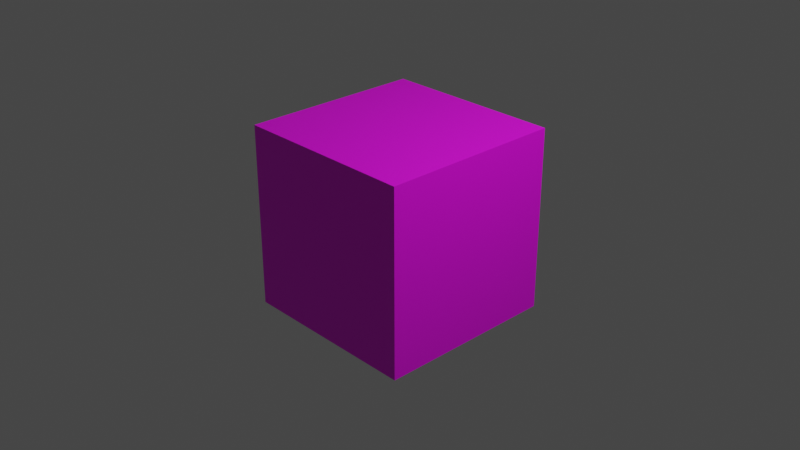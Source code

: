 # Source: bloco.blend  (saved by Blender 3.6.11; exported with 4.5.12 LTS)
import bpy
from mathutils import Matrix  # noqa: F401  (used for matrix-valued properties, if any)

bpy.ops.wm.read_factory_settings(use_empty=True)
scene = bpy.context.scene
scene.name = 'Scene'

# ---- collections
col_collection = bpy.data.collections.new('Collection'); scene.collection.children.link(col_collection)

# ---- images (referenced by path relative to the original .blend; pixels are not part of the script)
import os
ASSET_DIR = os.environ.get("B2B_ASSET_DIR", "")  # directory of the original .blend (textures are referenced by path, not embedded)
HERE = os.path.dirname(os.path.abspath(__file__))  # packed textures are extracted next to this script under _unpacked/

def load_image(name, relpath, width, height, colorspace="sRGB"):
    """Load a texture the original file referenced (path relative to the .blend, or extracted next to this script)."""
    p = next((c for c in (os.path.join(HERE, relpath), os.path.join(ASSET_DIR, relpath)) if relpath and os.path.exists(c)), "")
    if p:
        img = bpy.data.images.load(p, check_existing=True)
        img.name = name
    else:  # same state as the original file: an image datablock whose file is absent (Cycles renders it pink)
        img = bpy.data.images.new(name, width, height)
        img.source = "FILE"
        img.filepath = "//" + (relpath or name)
    img.colorspace_settings.name = colorspace
    return img
img_grass_block_tex_png = load_image('Grass_Block_TEX.png', 'Grass_Block_TEX.png', 1024, 1024, 'sRGB')

# ---- materials (node trees are filled in below, after node groups)
mat_material = bpy.data.materials.new('Material')
mat_material.alpha_threshold = 0.0
mat_material.use_transparent_shadow = False
mat_material.roughness = 0.5
mat_material.line_color = (0.0, 0.0, 0.0, 1.0)

# ---- material node trees
mat_material.use_nodes = True; mat_material.node_tree.nodes.clear()
_N = mat_material.node_tree.nodes; _L = mat_material.node_tree.links
n0 = _N.new('ShaderNodeOutputMaterial'); n0.name = 'Material Output'; n0.location = (300, 300)
n1 = _N.new('ShaderNodeBsdfPrincipled'); n1.name = 'Principled BSDF'; n1.location = (10, 300)
n1.distribution = 'GGX'
n1.subsurface_method = 'RANDOM_WALK_SKIN'
n1.inputs[3].default_value = 1.45
n1.inputs[27].default_value = (0.0, 0.0, 0.0, 1.0)
n1.inputs[28].default_value = 1.0
n2 = _N.new('ShaderNodeTexImage'); n2.name = 'Image Texture'; n2.location = (-280, 280)
n2.image = img_grass_block_tex_png
_L.new(n1.outputs[0], n0.inputs[0])
_L.new(n2.outputs[0], n1.inputs[0])
n0.is_active_output = True

# ---- world
world_world = bpy.data.worlds.new('World'); scene.world = world_world
world_world.use_nodes = True; world_world.node_tree.nodes.clear()
_N = world_world.node_tree.nodes; _L = world_world.node_tree.links
n0 = _N.new('ShaderNodeOutputWorld'); n0.name = 'World Output'; n0.location = (300, 300)
n1 = _N.new('ShaderNodeBackground'); n1.name = 'Background'; n1.location = (10, 300)
n1.inputs[0].default_value = (0.05088, 0.05088, 0.05088, 1.0)
_L.new(n1.outputs[0], n0.inputs[0])
n0.is_active_output = True
world_world.color = (0.05088, 0.05088, 0.05088)
world_world.use_sun_shadow = False
world_world.sun_shadow_jitter_overblur = 0.0

# ---- cameras
cam_camera = bpy.data.cameras.new('Camera')
cam_camera.clip_end = 100.0
cam_camera.ortho_scale = 7.314

# ---- lights
light_light = bpy.data.lights.new('Light', 'POINT')
light_light.transmission_factor = 0.0
light_light.energy = 1000.0
light_light.shadow_soft_size = 0.1
light_light.shadow_maximum_resolution = 0.006
light_light.use_absolute_resolution = True

# ---- meshes
me_cube = bpy.data.meshes.new('Cube')
me_cube.from_pydata([(1.0, 1.0, 1.0), (1.0, 1.0, -1.0), (1.0, -1.0, 1.0), (1.0, -1.0, -1.0), (-1.0, 1.0, 1.0), (-1.0, 1.0, -1.0), (-1.0, -1.0, 1.0), (-1.0, -1.0, -1.0)], [], [(0, 4, 6, 2), (3, 2, 6, 7), (7, 6, 4, 5), (5, 1, 3, 7), (1, 0, 2, 3), (5, 4, 0, 1)])
_uv = me_cube.uv_layers.new(name='UVMap')
_uv.uv.foreach_set('vector', [0.3363, 0.4997, 0.6682, 0.4997, 0.6682, 0.7497, 0.3363, 0.7497, 0.3352, 0.9986, 0.3352, 0.7491, 0.6685, 0.7497, 0.6685, 0.9991, 0.6685, 0.25, 0.6685, 0.4994, 0.3352, 0.4994, 0.3352, 0.25, 0.3352, -3.172e-05, 0.6685, -3.172e-05, 0.6685, 0.25, 0.3352, 0.25, 1.001, 0.7494, 0.6689, 0.7494, 0.6689, 0.4994, 1.001, 0.4994, 0.003005, 0.4997, 0.3356, 0.4997, 0.3363, 0.7497, 0.003727, 0.7497])
me_cube.materials.append(mat_material)
me_cube.use_mirror_vertex_groups = False
me_cube.update()

# ---- objects
ob_cube = bpy.data.objects.new('Cube', me_cube)
ob_light = bpy.data.objects.new('Light', light_light)
ob_camera = bpy.data.objects.new('Camera', cam_camera)

# ---- transforms, parenting, visibility, modifiers, constraints
ob_cube.location = (0.0, 0.0, 0.0)
ob_cube.lock_rotations_4d = False
ob_cube.empty_display_type = 'ARROWS'
ob_cube.lineart.crease_threshold = 0.0
ob_light.location = (4.076, 1.005, 5.904)
ob_light.rotation_euler = (0.6503, 0.05522, 1.866)
ob_light.lock_rotations_4d = False
ob_light.empty_display_type = 'ARROWS'
ob_light.color = (0.0, 0.0, 0.0, 0.0)
ob_light.lineart.crease_threshold = 0.0
ob_camera.location = (7.359, -6.926, 4.958)
ob_camera.rotation_euler = (1.109, 0.0, 0.8149)
ob_camera.lock_rotations_4d = False
ob_camera.empty_display_type = 'ARROWS'
ob_camera.color = (0.0, 0.0, 0.0, 0.0)
ob_camera.display_type = 'WIRE'
ob_camera.lineart.crease_threshold = 0.0

# ---- collection membership
col_collection.objects.link(ob_cube)
col_collection.objects.link(ob_light)
col_collection.objects.link(ob_camera)

# ---- scene / render settings (as saved in the file)
scene.camera = ob_camera
scene.frame_start = 1; scene.frame_end = 250; scene.frame_set(1)
scene.render.engine = 'BLENDER_EEVEE_NEXT'
scene.cycles.sampling_pattern = 'TABULATED_SOBOL'
scene.view_settings.view_transform = 'Filmic'
bpy.context.view_layer.update()

